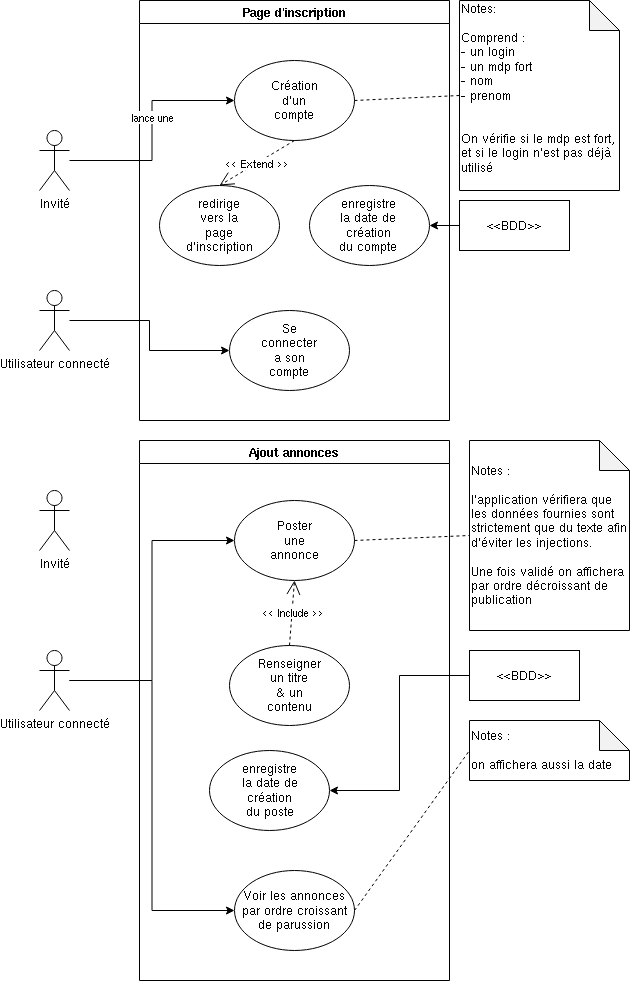

The diagram above was exported from draw.io. Its source (the exported page's mxGraphModel, read from the mxfile embedded in the PNG):
<mxGraphModel dx="995" dy="533" grid="1" gridSize="10" guides="1" tooltips="1" connect="1" arrows="1" fold="1" page="1" pageScale="1" pageWidth="827" pageHeight="1169" math="0" shadow="0">
  <root>
    <mxCell id="0" />
    <mxCell id="1" parent="0" />
    <mxCell id="D7aJfWg9DzUmUXte8Rqp-2" value="Page d'inscription" style="swimlane;startSize=23;" vertex="1" parent="1">
      <mxGeometry x="140" y="50" width="310" height="420" as="geometry" />
    </mxCell>
    <mxCell id="D7aJfWg9DzUmUXte8Rqp-5" value="" style="ellipse;whiteSpace=wrap;html=1;" vertex="1" parent="D7aJfWg9DzUmUXte8Rqp-2">
      <mxGeometry x="95" y="60" width="120" height="80" as="geometry" />
    </mxCell>
    <mxCell id="D7aJfWg9DzUmUXte8Rqp-8" value="" style="ellipse;whiteSpace=wrap;html=1;" vertex="1" parent="D7aJfWg9DzUmUXte8Rqp-2">
      <mxGeometry x="170" y="185" width="120" height="80" as="geometry" />
    </mxCell>
    <mxCell id="D7aJfWg9DzUmUXte8Rqp-9" value="" style="ellipse;whiteSpace=wrap;html=1;" vertex="1" parent="D7aJfWg9DzUmUXte8Rqp-2">
      <mxGeometry x="20" y="185" width="120" height="80" as="geometry" />
    </mxCell>
    <mxCell id="D7aJfWg9DzUmUXte8Rqp-15" value="Création d'un compte" style="text;html=1;strokeColor=none;fillColor=none;align=center;verticalAlign=middle;whiteSpace=wrap;rounded=0;" vertex="1" parent="D7aJfWg9DzUmUXte8Rqp-2">
      <mxGeometry x="125" y="85" width="60" height="30" as="geometry" />
    </mxCell>
    <mxCell id="D7aJfWg9DzUmUXte8Rqp-25" value="redirige vers la page d'inscription" style="text;html=1;strokeColor=none;fillColor=none;align=center;verticalAlign=middle;whiteSpace=wrap;rounded=0;" vertex="1" parent="D7aJfWg9DzUmUXte8Rqp-2">
      <mxGeometry x="50" y="210" width="60" height="30" as="geometry" />
    </mxCell>
    <mxCell id="D7aJfWg9DzUmUXte8Rqp-26" value="enregistre la date de création du compte" style="text;html=1;strokeColor=none;fillColor=none;align=center;verticalAlign=middle;whiteSpace=wrap;rounded=0;" vertex="1" parent="D7aJfWg9DzUmUXte8Rqp-2">
      <mxGeometry x="199" y="210" width="60" height="30" as="geometry" />
    </mxCell>
    <mxCell id="D7aJfWg9DzUmUXte8Rqp-77" value="&amp;lt;&amp;lt; Extend &amp;gt;&amp;gt;" style="endArrow=open;endSize=12;dashed=1;html=1;rounded=0;exitX=0.5;exitY=1;exitDx=0;exitDy=0;entryX=0.5;entryY=0;entryDx=0;entryDy=0;" edge="1" parent="D7aJfWg9DzUmUXte8Rqp-2" source="D7aJfWg9DzUmUXte8Rqp-5" target="D7aJfWg9DzUmUXte8Rqp-9">
      <mxGeometry width="160" relative="1" as="geometry">
        <mxPoint x="150" y="260" as="sourcePoint" />
        <mxPoint x="310" y="260" as="targetPoint" />
      </mxGeometry>
    </mxCell>
    <mxCell id="D7aJfWg9DzUmUXte8Rqp-83" value="" style="ellipse;whiteSpace=wrap;html=1;" vertex="1" parent="D7aJfWg9DzUmUXte8Rqp-2">
      <mxGeometry x="90" y="310" width="120" height="80" as="geometry" />
    </mxCell>
    <mxCell id="D7aJfWg9DzUmUXte8Rqp-84" value="Se connecter a son compte" style="text;html=1;strokeColor=none;fillColor=none;align=center;verticalAlign=middle;whiteSpace=wrap;rounded=0;" vertex="1" parent="D7aJfWg9DzUmUXte8Rqp-2">
      <mxGeometry x="120" y="335" width="60" height="30" as="geometry" />
    </mxCell>
    <mxCell id="D7aJfWg9DzUmUXte8Rqp-10" style="edgeStyle=orthogonalEdgeStyle;rounded=0;orthogonalLoop=1;jettySize=auto;html=1;" edge="1" parent="1" source="D7aJfWg9DzUmUXte8Rqp-3" target="D7aJfWg9DzUmUXte8Rqp-5">
      <mxGeometry relative="1" as="geometry" />
    </mxCell>
    <mxCell id="D7aJfWg9DzUmUXte8Rqp-31" value="lance une " style="edgeLabel;html=1;align=center;verticalAlign=middle;resizable=0;points=[];" vertex="1" connectable="0" parent="D7aJfWg9DzUmUXte8Rqp-10">
      <mxGeometry x="0.12" relative="1" as="geometry">
        <mxPoint as="offset" />
      </mxGeometry>
    </mxCell>
    <mxCell id="D7aJfWg9DzUmUXte8Rqp-3" value="Invité" style="shape=umlActor;verticalLabelPosition=bottom;verticalAlign=top;html=1;" vertex="1" parent="1">
      <mxGeometry x="40" y="180" width="30" height="60" as="geometry" />
    </mxCell>
    <mxCell id="D7aJfWg9DzUmUXte8Rqp-76" style="edgeStyle=orthogonalEdgeStyle;rounded=0;orthogonalLoop=1;jettySize=auto;html=1;entryX=1;entryY=0.5;entryDx=0;entryDy=0;" edge="1" parent="1" source="D7aJfWg9DzUmUXte8Rqp-20" target="D7aJfWg9DzUmUXte8Rqp-8">
      <mxGeometry relative="1" as="geometry" />
    </mxCell>
    <mxCell id="D7aJfWg9DzUmUXte8Rqp-20" value="&amp;lt;&amp;lt;BDD&amp;gt;&amp;gt;" style="html=1;whiteSpace=wrap;" vertex="1" parent="1">
      <mxGeometry x="460" y="250" width="110" height="50" as="geometry" />
    </mxCell>
    <mxCell id="D7aJfWg9DzUmUXte8Rqp-38" value="&lt;div align=&quot;left&quot;&gt;Notes:&amp;nbsp;&lt;/div&gt;&lt;div align=&quot;left&quot;&gt;&lt;br&gt;&lt;/div&gt;&lt;div align=&quot;left&quot;&gt;Comprend :&lt;/div&gt;&lt;div align=&quot;left&quot;&gt;- un login&lt;/div&gt;&lt;div align=&quot;left&quot;&gt;- un mdp fort&lt;/div&gt;&lt;div align=&quot;left&quot;&gt;- nom&lt;/div&gt;&lt;div align=&quot;left&quot;&gt;- prenom&lt;br&gt;&lt;/div&gt;&lt;div align=&quot;left&quot;&gt;&lt;br&gt;&lt;/div&gt;&lt;div align=&quot;left&quot;&gt;&lt;div&gt;&lt;br&gt;&lt;/div&gt;On vérifie si le mdp est fort, et si le login n'est pas déjà utilisé&lt;br&gt;&lt;br&gt;&lt;/div&gt;" style="shape=note;whiteSpace=wrap;html=1;backgroundOutline=1;darkOpacity=0.05;align=left;" vertex="1" parent="1">
      <mxGeometry x="460" y="50" width="160" height="190" as="geometry" />
    </mxCell>
    <mxCell id="D7aJfWg9DzUmUXte8Rqp-39" value="" style="endArrow=none;dashed=1;html=1;rounded=0;entryX=0;entryY=0.5;entryDx=0;entryDy=0;entryPerimeter=0;exitX=1;exitY=0.5;exitDx=0;exitDy=0;" edge="1" parent="1" source="D7aJfWg9DzUmUXte8Rqp-5" target="D7aJfWg9DzUmUXte8Rqp-38">
      <mxGeometry width="50" height="50" relative="1" as="geometry">
        <mxPoint x="340" y="300" as="sourcePoint" />
        <mxPoint x="390" y="250" as="targetPoint" />
      </mxGeometry>
    </mxCell>
    <mxCell id="D7aJfWg9DzUmUXte8Rqp-40" value="Ajout annonces" style="swimlane;startSize=23;" vertex="1" parent="1">
      <mxGeometry x="140" y="490" width="310" height="540" as="geometry" />
    </mxCell>
    <mxCell id="D7aJfWg9DzUmUXte8Rqp-60" value="" style="ellipse;whiteSpace=wrap;html=1;" vertex="1" parent="D7aJfWg9DzUmUXte8Rqp-40">
      <mxGeometry x="70" y="310" width="120" height="80" as="geometry" />
    </mxCell>
    <mxCell id="D7aJfWg9DzUmUXte8Rqp-41" value="" style="ellipse;whiteSpace=wrap;html=1;" vertex="1" parent="D7aJfWg9DzUmUXte8Rqp-40">
      <mxGeometry x="95" y="60" width="120" height="80" as="geometry" />
    </mxCell>
    <mxCell id="D7aJfWg9DzUmUXte8Rqp-44" value="Poster une annonce" style="text;html=1;strokeColor=none;fillColor=none;align=center;verticalAlign=middle;whiteSpace=wrap;rounded=0;" vertex="1" parent="D7aJfWg9DzUmUXte8Rqp-40">
      <mxGeometry x="125" y="85" width="60" height="30" as="geometry" />
    </mxCell>
    <mxCell id="D7aJfWg9DzUmUXte8Rqp-52" value="" style="ellipse;whiteSpace=wrap;html=1;" vertex="1" parent="D7aJfWg9DzUmUXte8Rqp-40">
      <mxGeometry x="90" y="205" width="120" height="80" as="geometry" />
    </mxCell>
    <mxCell id="D7aJfWg9DzUmUXte8Rqp-53" value="Renseigner un titre&lt;br&gt;&amp;amp; un contenu" style="text;html=1;strokeColor=none;fillColor=none;align=center;verticalAlign=middle;whiteSpace=wrap;rounded=0;" vertex="1" parent="D7aJfWg9DzUmUXte8Rqp-40">
      <mxGeometry x="120" y="230" width="60" height="30" as="geometry" />
    </mxCell>
    <mxCell id="D7aJfWg9DzUmUXte8Rqp-61" value="enregistre la date de création du poste" style="text;html=1;strokeColor=none;fillColor=none;align=center;verticalAlign=middle;whiteSpace=wrap;rounded=0;" vertex="1" parent="D7aJfWg9DzUmUXte8Rqp-40">
      <mxGeometry x="99.5" y="335" width="61" height="30" as="geometry" />
    </mxCell>
    <mxCell id="D7aJfWg9DzUmUXte8Rqp-67" value="Voir les annonces&lt;br&gt;par ordre croissant de parussion" style="ellipse;whiteSpace=wrap;html=1;" vertex="1" parent="D7aJfWg9DzUmUXte8Rqp-40">
      <mxGeometry x="95" y="430" width="120" height="80" as="geometry" />
    </mxCell>
    <mxCell id="D7aJfWg9DzUmUXte8Rqp-72" value="&amp;lt;&amp;lt; Include &amp;gt;&amp;gt;" style="endArrow=open;endSize=12;dashed=1;html=1;rounded=0;exitX=0.5;exitY=0;exitDx=0;exitDy=0;entryX=0.5;entryY=1;entryDx=0;entryDy=0;" edge="1" parent="D7aJfWg9DzUmUXte8Rqp-40" source="D7aJfWg9DzUmUXte8Rqp-52" target="D7aJfWg9DzUmUXte8Rqp-41">
      <mxGeometry width="160" relative="1" as="geometry">
        <mxPoint x="180" y="200" as="sourcePoint" />
        <mxPoint x="340" y="200" as="targetPoint" />
      </mxGeometry>
    </mxCell>
    <mxCell id="D7aJfWg9DzUmUXte8Rqp-51" style="edgeStyle=orthogonalEdgeStyle;rounded=0;orthogonalLoop=1;jettySize=auto;html=1;entryX=0;entryY=0.5;entryDx=0;entryDy=0;" edge="1" parent="1" source="D7aJfWg9DzUmUXte8Rqp-48" target="D7aJfWg9DzUmUXte8Rqp-41">
      <mxGeometry relative="1" as="geometry" />
    </mxCell>
    <mxCell id="D7aJfWg9DzUmUXte8Rqp-48" value="Utilisateur connecté" style="shape=umlActor;verticalLabelPosition=bottom;verticalAlign=top;html=1;" vertex="1" parent="1">
      <mxGeometry x="40" y="700" width="30" height="60" as="geometry" />
    </mxCell>
    <mxCell id="D7aJfWg9DzUmUXte8Rqp-74" style="edgeStyle=orthogonalEdgeStyle;rounded=0;orthogonalLoop=1;jettySize=auto;html=1;entryX=1;entryY=0.5;entryDx=0;entryDy=0;" edge="1" parent="1" source="D7aJfWg9DzUmUXte8Rqp-62" target="D7aJfWg9DzUmUXte8Rqp-60">
      <mxGeometry relative="1" as="geometry" />
    </mxCell>
    <mxCell id="D7aJfWg9DzUmUXte8Rqp-62" value="&amp;lt;&amp;lt;BDD&amp;gt;&amp;gt;" style="html=1;whiteSpace=wrap;" vertex="1" parent="1">
      <mxGeometry x="470" y="700" width="110" height="50" as="geometry" />
    </mxCell>
    <mxCell id="D7aJfWg9DzUmUXte8Rqp-65" value="Notes : &lt;br&gt;&lt;br&gt;l'application vérifiera que les données fournies sont strictement que du texte afin d'éviter les injections.&lt;br&gt;&lt;div&gt;&lt;br&gt;&lt;/div&gt;&lt;div&gt;Une fois validé on affichera par ordre décroissant de publication&lt;br&gt;&lt;/div&gt;" style="shape=note;whiteSpace=wrap;html=1;backgroundOutline=1;darkOpacity=0.05;align=left;" vertex="1" parent="1">
      <mxGeometry x="470" y="490" width="160" height="190" as="geometry" />
    </mxCell>
    <mxCell id="D7aJfWg9DzUmUXte8Rqp-66" value="" style="endArrow=none;dashed=1;html=1;rounded=0;entryX=0;entryY=0.5;entryDx=0;entryDy=0;entryPerimeter=0;exitX=1;exitY=0.5;exitDx=0;exitDy=0;" edge="1" parent="1" target="D7aJfWg9DzUmUXte8Rqp-65" source="D7aJfWg9DzUmUXte8Rqp-41">
      <mxGeometry width="50" height="50" relative="1" as="geometry">
        <mxPoint x="355" y="575" as="sourcePoint" />
        <mxPoint x="390" y="675" as="targetPoint" />
      </mxGeometry>
    </mxCell>
    <mxCell id="D7aJfWg9DzUmUXte8Rqp-69" style="edgeStyle=orthogonalEdgeStyle;rounded=0;orthogonalLoop=1;jettySize=auto;html=1;entryX=0;entryY=0.5;entryDx=0;entryDy=0;" edge="1" parent="1" source="D7aJfWg9DzUmUXte8Rqp-48" target="D7aJfWg9DzUmUXte8Rqp-67">
      <mxGeometry relative="1" as="geometry">
        <mxPoint x="80" y="570" as="sourcePoint" />
        <mxPoint x="245" y="600" as="targetPoint" />
      </mxGeometry>
    </mxCell>
    <mxCell id="D7aJfWg9DzUmUXte8Rqp-70" value="Notes : &lt;br&gt;&lt;br&gt;on affichera aussi la date" style="shape=note;whiteSpace=wrap;html=1;backgroundOutline=1;darkOpacity=0.05;align=left;" vertex="1" parent="1">
      <mxGeometry x="470" y="770" width="160" height="60" as="geometry" />
    </mxCell>
    <mxCell id="D7aJfWg9DzUmUXte8Rqp-71" value="" style="endArrow=none;dashed=1;html=1;rounded=0;entryX=0;entryY=0.5;entryDx=0;entryDy=0;entryPerimeter=0;exitX=1;exitY=0.5;exitDx=0;exitDy=0;" edge="1" parent="1" target="D7aJfWg9DzUmUXte8Rqp-70" source="D7aJfWg9DzUmUXte8Rqp-67">
      <mxGeometry width="50" height="50" relative="1" as="geometry">
        <mxPoint x="350" y="960" as="sourcePoint" />
        <mxPoint x="385" y="1060" as="targetPoint" />
      </mxGeometry>
    </mxCell>
    <mxCell id="D7aJfWg9DzUmUXte8Rqp-78" value="Invité" style="shape=umlActor;verticalLabelPosition=bottom;verticalAlign=top;html=1;" vertex="1" parent="1">
      <mxGeometry x="40" y="540" width="30" height="60" as="geometry" />
    </mxCell>
    <mxCell id="D7aJfWg9DzUmUXte8Rqp-85" style="edgeStyle=orthogonalEdgeStyle;rounded=0;orthogonalLoop=1;jettySize=auto;html=1;entryX=0;entryY=0.5;entryDx=0;entryDy=0;" edge="1" parent="1" source="D7aJfWg9DzUmUXte8Rqp-82" target="D7aJfWg9DzUmUXte8Rqp-83">
      <mxGeometry relative="1" as="geometry" />
    </mxCell>
    <mxCell id="D7aJfWg9DzUmUXte8Rqp-82" value="Utilisateur connecté" style="shape=umlActor;verticalLabelPosition=bottom;verticalAlign=top;html=1;" vertex="1" parent="1">
      <mxGeometry x="40" y="340" width="30" height="60" as="geometry" />
    </mxCell>
  </root>
</mxGraphModel>